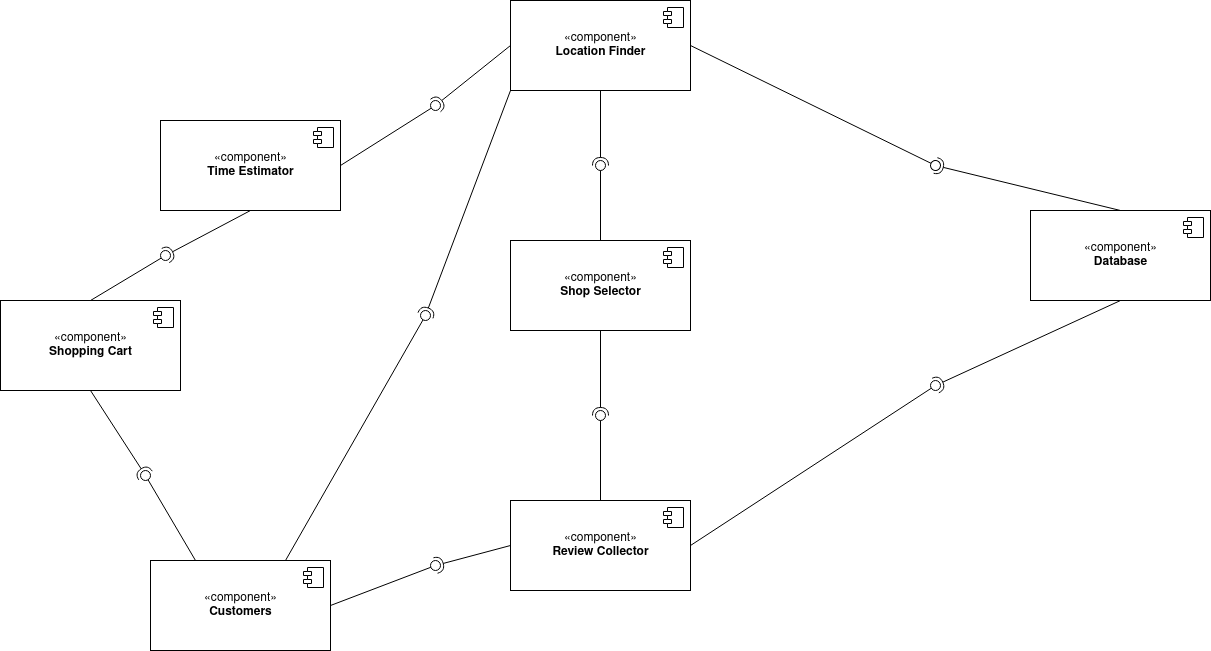

The diagram above was exported from draw.io. Its source (the exported page's mxGraphModel, read from the mxfile embedded in the PNG):
<mxGraphModel dx="2272" dy="727" grid="1" gridSize="10" guides="1" tooltips="1" connect="1" arrows="1" fold="1" page="1" pageScale="1" pageWidth="850" pageHeight="1100" math="0" shadow="0">
  <root>
    <mxCell id="0" />
    <mxCell id="1" parent="0" />
    <mxCell id="zgWFp1wK7kEJGi15L169-5" value="«component»&lt;br&gt;&lt;b&gt;Location Finder&lt;/b&gt;" style="html=1;dropTarget=0;strokeWidth=1;fillColor=none;" vertex="1" parent="1">
      <mxGeometry x="320" y="200" width="180" height="90" as="geometry" />
    </mxCell>
    <mxCell id="zgWFp1wK7kEJGi15L169-6" value="" style="shape=module;jettyWidth=8;jettyHeight=4;strokeWidth=1;fillColor=none;" vertex="1" parent="zgWFp1wK7kEJGi15L169-5">
      <mxGeometry x="1" width="20" height="20" relative="1" as="geometry">
        <mxPoint x="-27" y="7" as="offset" />
      </mxGeometry>
    </mxCell>
    <mxCell id="zgWFp1wK7kEJGi15L169-8" value="«component»&lt;br&gt;&lt;b&gt;Review Collector&lt;/b&gt;" style="html=1;dropTarget=0;strokeWidth=1;fillColor=none;" vertex="1" parent="1">
      <mxGeometry x="320" y="700" width="180" height="90" as="geometry" />
    </mxCell>
    <mxCell id="zgWFp1wK7kEJGi15L169-9" value="" style="shape=module;jettyWidth=8;jettyHeight=4;strokeWidth=1;fillColor=none;" vertex="1" parent="zgWFp1wK7kEJGi15L169-8">
      <mxGeometry x="1" width="20" height="20" relative="1" as="geometry">
        <mxPoint x="-27" y="7" as="offset" />
      </mxGeometry>
    </mxCell>
    <mxCell id="zgWFp1wK7kEJGi15L169-10" value="«component»&lt;br&gt;&lt;b&gt;Database&lt;/b&gt;" style="html=1;dropTarget=0;strokeWidth=1;fillColor=none;" vertex="1" parent="1">
      <mxGeometry x="840" y="410" width="180" height="90" as="geometry" />
    </mxCell>
    <mxCell id="zgWFp1wK7kEJGi15L169-11" value="" style="shape=module;jettyWidth=8;jettyHeight=4;strokeWidth=1;fillColor=none;" vertex="1" parent="zgWFp1wK7kEJGi15L169-10">
      <mxGeometry x="1" width="20" height="20" relative="1" as="geometry">
        <mxPoint x="-27" y="7" as="offset" />
      </mxGeometry>
    </mxCell>
    <mxCell id="zgWFp1wK7kEJGi15L169-13" value="" style="rounded=0;orthogonalLoop=1;jettySize=auto;html=1;endArrow=none;endFill=0;sketch=0;sourcePerimeterSpacing=0;targetPerimeterSpacing=0;exitX=1;exitY=0.5;exitDx=0;exitDy=0;" edge="1" target="zgWFp1wK7kEJGi15L169-15" parent="1" source="zgWFp1wK7kEJGi15L169-5">
      <mxGeometry relative="1" as="geometry">
        <mxPoint x="460" y="545" as="sourcePoint" />
      </mxGeometry>
    </mxCell>
    <mxCell id="zgWFp1wK7kEJGi15L169-14" value="" style="rounded=0;orthogonalLoop=1;jettySize=auto;html=1;endArrow=halfCircle;endFill=0;entryX=0.5;entryY=0.5;endSize=6;strokeWidth=1;sketch=0;exitX=0.5;exitY=0;exitDx=0;exitDy=0;" edge="1" target="zgWFp1wK7kEJGi15L169-15" parent="1" source="zgWFp1wK7kEJGi15L169-10">
      <mxGeometry relative="1" as="geometry">
        <mxPoint x="710" y="490" as="sourcePoint" />
      </mxGeometry>
    </mxCell>
    <mxCell id="zgWFp1wK7kEJGi15L169-15" value="" style="ellipse;whiteSpace=wrap;html=1;align=center;aspect=fixed;resizable=0;points=[];outlineConnect=0;sketch=0;strokeWidth=1;fillColor=none;rotation=18;" vertex="1" parent="1">
      <mxGeometry x="740" y="360" width="10" height="10" as="geometry" />
    </mxCell>
    <mxCell id="zgWFp1wK7kEJGi15L169-16" value="" style="rounded=0;orthogonalLoop=1;jettySize=auto;html=1;endArrow=none;endFill=0;sketch=0;sourcePerimeterSpacing=0;targetPerimeterSpacing=0;exitX=1;exitY=0.5;exitDx=0;exitDy=0;" edge="1" target="zgWFp1wK7kEJGi15L169-18" parent="1" source="zgWFp1wK7kEJGi15L169-8">
      <mxGeometry relative="1" as="geometry">
        <mxPoint x="460" y="545" as="sourcePoint" />
      </mxGeometry>
    </mxCell>
    <mxCell id="zgWFp1wK7kEJGi15L169-17" value="" style="rounded=0;orthogonalLoop=1;jettySize=auto;html=1;endArrow=halfCircle;endFill=0;entryX=0.5;entryY=0.5;endSize=6;strokeWidth=1;sketch=0;exitX=0.5;exitY=1;exitDx=0;exitDy=0;" edge="1" target="zgWFp1wK7kEJGi15L169-18" parent="1" source="zgWFp1wK7kEJGi15L169-10">
      <mxGeometry relative="1" as="geometry">
        <mxPoint x="500" y="545" as="sourcePoint" />
      </mxGeometry>
    </mxCell>
    <mxCell id="zgWFp1wK7kEJGi15L169-18" value="" style="ellipse;whiteSpace=wrap;html=1;align=center;aspect=fixed;resizable=0;points=[];outlineConnect=0;sketch=0;strokeWidth=1;fillColor=none;" vertex="1" parent="1">
      <mxGeometry x="740" y="580" width="10" height="10" as="geometry" />
    </mxCell>
    <mxCell id="zgWFp1wK7kEJGi15L169-19" value="«component»&lt;br&gt;&lt;b&gt;Shop Selector&lt;/b&gt;" style="html=1;dropTarget=0;strokeWidth=1;fillColor=none;" vertex="1" parent="1">
      <mxGeometry x="320" y="440" width="180" height="90" as="geometry" />
    </mxCell>
    <mxCell id="zgWFp1wK7kEJGi15L169-20" value="" style="shape=module;jettyWidth=8;jettyHeight=4;strokeWidth=1;fillColor=none;" vertex="1" parent="zgWFp1wK7kEJGi15L169-19">
      <mxGeometry x="1" width="20" height="20" relative="1" as="geometry">
        <mxPoint x="-27" y="7" as="offset" />
      </mxGeometry>
    </mxCell>
    <mxCell id="zgWFp1wK7kEJGi15L169-21" value="" style="rounded=0;orthogonalLoop=1;jettySize=auto;html=1;endArrow=none;endFill=0;sketch=0;sourcePerimeterSpacing=0;targetPerimeterSpacing=0;exitX=0.5;exitY=0;exitDx=0;exitDy=0;" edge="1" target="zgWFp1wK7kEJGi15L169-23" parent="1" source="zgWFp1wK7kEJGi15L169-19">
      <mxGeometry relative="1" as="geometry">
        <mxPoint x="470" y="515" as="sourcePoint" />
      </mxGeometry>
    </mxCell>
    <mxCell id="zgWFp1wK7kEJGi15L169-22" value="" style="rounded=0;orthogonalLoop=1;jettySize=auto;html=1;endArrow=halfCircle;endFill=0;entryX=0.5;entryY=0.5;endSize=6;strokeWidth=1;sketch=0;exitX=0.5;exitY=1;exitDx=0;exitDy=0;" edge="1" target="zgWFp1wK7kEJGi15L169-23" parent="1" source="zgWFp1wK7kEJGi15L169-5">
      <mxGeometry relative="1" as="geometry">
        <mxPoint x="510" y="515" as="sourcePoint" />
      </mxGeometry>
    </mxCell>
    <mxCell id="zgWFp1wK7kEJGi15L169-23" value="" style="ellipse;whiteSpace=wrap;html=1;align=center;aspect=fixed;resizable=0;points=[];outlineConnect=0;sketch=0;strokeWidth=1;fillColor=none;" vertex="1" parent="1">
      <mxGeometry x="405" y="360" width="10" height="10" as="geometry" />
    </mxCell>
    <mxCell id="zgWFp1wK7kEJGi15L169-24" value="" style="rounded=0;orthogonalLoop=1;jettySize=auto;html=1;endArrow=none;endFill=0;sketch=0;sourcePerimeterSpacing=0;targetPerimeterSpacing=0;exitX=0.5;exitY=0;exitDx=0;exitDy=0;" edge="1" target="zgWFp1wK7kEJGi15L169-26" parent="1" source="zgWFp1wK7kEJGi15L169-8">
      <mxGeometry relative="1" as="geometry">
        <mxPoint x="470" y="515" as="sourcePoint" />
      </mxGeometry>
    </mxCell>
    <mxCell id="zgWFp1wK7kEJGi15L169-25" value="" style="rounded=0;orthogonalLoop=1;jettySize=auto;html=1;endArrow=halfCircle;endFill=0;entryX=0.5;entryY=0.5;endSize=6;strokeWidth=1;sketch=0;exitX=0.5;exitY=1;exitDx=0;exitDy=0;" edge="1" target="zgWFp1wK7kEJGi15L169-26" parent="1" source="zgWFp1wK7kEJGi15L169-19">
      <mxGeometry relative="1" as="geometry">
        <mxPoint x="510" y="515" as="sourcePoint" />
      </mxGeometry>
    </mxCell>
    <mxCell id="zgWFp1wK7kEJGi15L169-26" value="" style="ellipse;whiteSpace=wrap;html=1;align=center;aspect=fixed;resizable=0;points=[];outlineConnect=0;sketch=0;strokeWidth=1;fillColor=none;" vertex="1" parent="1">
      <mxGeometry x="405" y="610" width="10" height="10" as="geometry" />
    </mxCell>
    <mxCell id="zgWFp1wK7kEJGi15L169-27" value="«component»&lt;br&gt;&lt;b&gt;Time Estimator&lt;br&gt;&lt;/b&gt;" style="html=1;dropTarget=0;strokeWidth=1;fillColor=none;" vertex="1" parent="1">
      <mxGeometry x="-30" y="320" width="180" height="90" as="geometry" />
    </mxCell>
    <mxCell id="zgWFp1wK7kEJGi15L169-28" value="" style="shape=module;jettyWidth=8;jettyHeight=4;strokeWidth=1;fillColor=none;" vertex="1" parent="zgWFp1wK7kEJGi15L169-27">
      <mxGeometry x="1" width="20" height="20" relative="1" as="geometry">
        <mxPoint x="-27" y="7" as="offset" />
      </mxGeometry>
    </mxCell>
    <mxCell id="zgWFp1wK7kEJGi15L169-29" value="" style="rounded=0;orthogonalLoop=1;jettySize=auto;html=1;endArrow=none;endFill=0;sketch=0;sourcePerimeterSpacing=0;targetPerimeterSpacing=0;exitX=1;exitY=0.5;exitDx=0;exitDy=0;" edge="1" target="zgWFp1wK7kEJGi15L169-31" parent="1" source="zgWFp1wK7kEJGi15L169-27">
      <mxGeometry relative="1" as="geometry">
        <mxPoint x="340" y="485" as="sourcePoint" />
      </mxGeometry>
    </mxCell>
    <mxCell id="zgWFp1wK7kEJGi15L169-30" value="" style="rounded=0;orthogonalLoop=1;jettySize=auto;html=1;endArrow=halfCircle;endFill=0;entryX=0.5;entryY=0.5;endSize=6;strokeWidth=1;sketch=0;exitX=0;exitY=0.5;exitDx=0;exitDy=0;" edge="1" target="zgWFp1wK7kEJGi15L169-31" parent="1" source="zgWFp1wK7kEJGi15L169-5">
      <mxGeometry relative="1" as="geometry">
        <mxPoint x="380" y="485" as="sourcePoint" />
      </mxGeometry>
    </mxCell>
    <mxCell id="zgWFp1wK7kEJGi15L169-31" value="" style="ellipse;whiteSpace=wrap;html=1;align=center;aspect=fixed;resizable=0;points=[];outlineConnect=0;sketch=0;strokeWidth=1;fillColor=none;" vertex="1" parent="1">
      <mxGeometry x="240" y="300" width="10" height="10" as="geometry" />
    </mxCell>
    <mxCell id="zgWFp1wK7kEJGi15L169-32" value="«component»&lt;br&gt;&lt;b&gt;Shopping Cart&lt;/b&gt;" style="html=1;dropTarget=0;strokeWidth=1;fillColor=none;" vertex="1" parent="1">
      <mxGeometry x="-190" y="500" width="180" height="90" as="geometry" />
    </mxCell>
    <mxCell id="zgWFp1wK7kEJGi15L169-33" value="" style="shape=module;jettyWidth=8;jettyHeight=4;strokeWidth=1;fillColor=none;" vertex="1" parent="zgWFp1wK7kEJGi15L169-32">
      <mxGeometry x="1" width="20" height="20" relative="1" as="geometry">
        <mxPoint x="-27" y="7" as="offset" />
      </mxGeometry>
    </mxCell>
    <mxCell id="zgWFp1wK7kEJGi15L169-34" value="«component»&lt;br&gt;&lt;b&gt;Customers&lt;/b&gt;" style="html=1;dropTarget=0;strokeWidth=1;fillColor=none;" vertex="1" parent="1">
      <mxGeometry x="-40" y="760" width="180" height="90" as="geometry" />
    </mxCell>
    <mxCell id="zgWFp1wK7kEJGi15L169-35" value="" style="shape=module;jettyWidth=8;jettyHeight=4;strokeWidth=1;fillColor=none;" vertex="1" parent="zgWFp1wK7kEJGi15L169-34">
      <mxGeometry x="1" width="20" height="20" relative="1" as="geometry">
        <mxPoint x="-27" y="7" as="offset" />
      </mxGeometry>
    </mxCell>
    <mxCell id="zgWFp1wK7kEJGi15L169-38" value="" style="rounded=0;orthogonalLoop=1;jettySize=auto;html=1;endArrow=none;endFill=0;sketch=0;sourcePerimeterSpacing=0;targetPerimeterSpacing=0;exitX=1;exitY=0.5;exitDx=0;exitDy=0;" edge="1" target="zgWFp1wK7kEJGi15L169-40" parent="1" source="zgWFp1wK7kEJGi15L169-34">
      <mxGeometry relative="1" as="geometry">
        <mxPoint x="340" y="545" as="sourcePoint" />
      </mxGeometry>
    </mxCell>
    <mxCell id="zgWFp1wK7kEJGi15L169-39" value="" style="rounded=0;orthogonalLoop=1;jettySize=auto;html=1;endArrow=halfCircle;endFill=0;entryX=0.5;entryY=0.5;endSize=6;strokeWidth=1;sketch=0;exitX=0;exitY=0.5;exitDx=0;exitDy=0;" edge="1" target="zgWFp1wK7kEJGi15L169-40" parent="1" source="zgWFp1wK7kEJGi15L169-8">
      <mxGeometry relative="1" as="geometry">
        <mxPoint x="380" y="545" as="sourcePoint" />
      </mxGeometry>
    </mxCell>
    <mxCell id="zgWFp1wK7kEJGi15L169-40" value="" style="ellipse;whiteSpace=wrap;html=1;align=center;aspect=fixed;resizable=0;points=[];outlineConnect=0;sketch=0;strokeWidth=1;fillColor=none;" vertex="1" parent="1">
      <mxGeometry x="240" y="760" width="10" height="10" as="geometry" />
    </mxCell>
    <mxCell id="LIEuGyE_iZicWoycYkeL-2" value="" style="rounded=0;orthogonalLoop=1;jettySize=auto;html=1;endArrow=none;endFill=0;sketch=0;sourcePerimeterSpacing=0;targetPerimeterSpacing=0;exitX=0.75;exitY=0;exitDx=0;exitDy=0;" edge="1" target="LIEuGyE_iZicWoycYkeL-4" parent="1" source="zgWFp1wK7kEJGi15L169-34">
      <mxGeometry relative="1" as="geometry">
        <mxPoint x="340" y="515" as="sourcePoint" />
      </mxGeometry>
    </mxCell>
    <mxCell id="LIEuGyE_iZicWoycYkeL-3" value="" style="rounded=0;orthogonalLoop=1;jettySize=auto;html=1;endArrow=halfCircle;endFill=0;entryX=0.5;entryY=0.5;endSize=6;strokeWidth=1;sketch=0;exitX=0;exitY=1;exitDx=0;exitDy=0;" edge="1" target="LIEuGyE_iZicWoycYkeL-4" parent="1" source="zgWFp1wK7kEJGi15L169-5">
      <mxGeometry relative="1" as="geometry">
        <mxPoint x="380" y="515" as="sourcePoint" />
      </mxGeometry>
    </mxCell>
    <mxCell id="LIEuGyE_iZicWoycYkeL-4" value="" style="ellipse;whiteSpace=wrap;html=1;align=center;aspect=fixed;resizable=0;points=[];outlineConnect=0;sketch=0;strokeWidth=1;fillColor=none;" vertex="1" parent="1">
      <mxGeometry x="230" y="510" width="10" height="10" as="geometry" />
    </mxCell>
    <mxCell id="LIEuGyE_iZicWoycYkeL-5" value="" style="rounded=0;orthogonalLoop=1;jettySize=auto;html=1;endArrow=none;endFill=0;sketch=0;sourcePerimeterSpacing=0;targetPerimeterSpacing=0;exitX=0.25;exitY=0;exitDx=0;exitDy=0;" edge="1" target="LIEuGyE_iZicWoycYkeL-7" parent="1" source="zgWFp1wK7kEJGi15L169-34">
      <mxGeometry relative="1" as="geometry">
        <mxPoint x="340" y="515" as="sourcePoint" />
      </mxGeometry>
    </mxCell>
    <mxCell id="LIEuGyE_iZicWoycYkeL-6" value="" style="rounded=0;orthogonalLoop=1;jettySize=auto;html=1;endArrow=halfCircle;endFill=0;entryX=0.5;entryY=0.5;endSize=6;strokeWidth=1;sketch=0;exitX=0.5;exitY=1;exitDx=0;exitDy=0;" edge="1" target="LIEuGyE_iZicWoycYkeL-7" parent="1" source="zgWFp1wK7kEJGi15L169-32">
      <mxGeometry relative="1" as="geometry">
        <mxPoint x="380" y="515" as="sourcePoint" />
      </mxGeometry>
    </mxCell>
    <mxCell id="LIEuGyE_iZicWoycYkeL-7" value="" style="ellipse;whiteSpace=wrap;html=1;align=center;aspect=fixed;resizable=0;points=[];outlineConnect=0;sketch=0;strokeWidth=1;fillColor=none;" vertex="1" parent="1">
      <mxGeometry x="-50" y="670" width="10" height="10" as="geometry" />
    </mxCell>
    <mxCell id="LIEuGyE_iZicWoycYkeL-8" value="" style="rounded=0;orthogonalLoop=1;jettySize=auto;html=1;endArrow=none;endFill=0;sketch=0;sourcePerimeterSpacing=0;targetPerimeterSpacing=0;exitX=0.5;exitY=0;exitDx=0;exitDy=0;" edge="1" target="LIEuGyE_iZicWoycYkeL-10" parent="1" source="zgWFp1wK7kEJGi15L169-32">
      <mxGeometry relative="1" as="geometry">
        <mxPoint x="340" y="515" as="sourcePoint" />
      </mxGeometry>
    </mxCell>
    <mxCell id="LIEuGyE_iZicWoycYkeL-9" value="" style="rounded=0;orthogonalLoop=1;jettySize=auto;html=1;endArrow=halfCircle;endFill=0;entryX=0.5;entryY=0.5;endSize=6;strokeWidth=1;sketch=0;exitX=0.5;exitY=1;exitDx=0;exitDy=0;" edge="1" target="LIEuGyE_iZicWoycYkeL-10" parent="1" source="zgWFp1wK7kEJGi15L169-27">
      <mxGeometry relative="1" as="geometry">
        <mxPoint x="380" y="515" as="sourcePoint" />
      </mxGeometry>
    </mxCell>
    <mxCell id="LIEuGyE_iZicWoycYkeL-10" value="" style="ellipse;whiteSpace=wrap;html=1;align=center;aspect=fixed;resizable=0;points=[];outlineConnect=0;sketch=0;strokeWidth=1;fillColor=none;" vertex="1" parent="1">
      <mxGeometry x="-30" y="450" width="10" height="10" as="geometry" />
    </mxCell>
  </root>
</mxGraphModel>